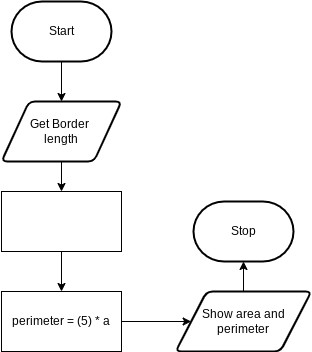

The diagram above was exported from draw.io. Its source (the exported page's mxGraphModel, read from the mxfile embedded in the PNG):
<mxGraphModel dx="1074" dy="378" grid="1" gridSize="10" guides="1" tooltips="1" connect="1" arrows="1" fold="1" page="1" pageScale="1" pageWidth="827" pageHeight="1169" math="0" shadow="0">
  <root>
    <mxCell id="0" />
    <mxCell id="1" parent="0" />
    <mxCell id="3" style="edgeStyle=none;html=1;" parent="1" source="2" target="4" edge="1">
      <mxGeometry relative="1" as="geometry">
        <mxPoint x="400" y="250" as="targetPoint" />
      </mxGeometry>
    </mxCell>
    <mxCell id="2" value="Start" style="strokeWidth=2;html=1;shape=mxgraph.flowchart.terminator;whiteSpace=wrap;" parent="1" vertex="1">
      <mxGeometry x="250" y="150" width="100" height="60" as="geometry" />
    </mxCell>
    <mxCell id="6" style="edgeStyle=none;html=1;" parent="1" source="4" target="5" edge="1">
      <mxGeometry relative="1" as="geometry" />
    </mxCell>
    <mxCell id="4" value="Get Border &lt;br&gt;length" style="shape=parallelogram;html=1;strokeWidth=2;perimeter=parallelogramPerimeter;whiteSpace=wrap;rounded=1;arcSize=12;size=0.23;" parent="1" vertex="1">
      <mxGeometry x="240" y="250" width="120" height="60" as="geometry" />
    </mxCell>
    <mxCell id="8" style="edgeStyle=none;html=1;entryX=0.5;entryY=0;entryDx=0;entryDy=0;" parent="1" source="5" target="11" edge="1">
      <mxGeometry relative="1" as="geometry">
        <mxPoint x="430" y="360" as="targetPoint" />
      </mxGeometry>
    </mxCell>
    <mxCell id="5" value="&lt;font color=&quot;#ffffff&quot;&gt;Area=&lt;br&gt;1/4&lt;span style=&quot;font-family: &amp;#34;arial&amp;#34; , sans-serif ; text-align: left&quot;&gt;√5(5+1)&lt;/span&gt;&lt;/font&gt;&lt;span style=&quot;color: rgb(255 , 255 , 255) ; font-family: &amp;#34;arial&amp;#34; , sans-serif ; text-align: left&quot;&gt;√5a&lt;sup&gt;2&lt;/sup&gt;&lt;/span&gt;" style="rounded=0;whiteSpace=wrap;html=1;" parent="1" vertex="1">
      <mxGeometry x="240" y="340" width="120" height="60" as="geometry" />
    </mxCell>
    <mxCell id="14" style="edgeStyle=none;html=1;entryX=0;entryY=0.5;entryDx=0;entryDy=0;" parent="1" source="11" target="17" edge="1">
      <mxGeometry relative="1" as="geometry">
        <mxPoint x="420" y="470" as="targetPoint" />
      </mxGeometry>
    </mxCell>
    <mxCell id="11" value="&lt;span&gt;perimeter = (5) * a&lt;/span&gt;" style="rounded=0;whiteSpace=wrap;html=1;" parent="1" vertex="1">
      <mxGeometry x="240" y="440" width="120" height="60" as="geometry" />
    </mxCell>
    <mxCell id="19" style="edgeStyle=none;html=1;entryX=0.5;entryY=1;entryDx=0;entryDy=0;entryPerimeter=0;" parent="1" source="17" target="18" edge="1">
      <mxGeometry relative="1" as="geometry" />
    </mxCell>
    <mxCell id="17" value="Show area and perimeter" style="shape=parallelogram;html=1;strokeWidth=2;perimeter=parallelogramPerimeter;whiteSpace=wrap;rounded=1;arcSize=12;size=0.23;" parent="1" vertex="1">
      <mxGeometry x="414" y="440" width="136" height="60" as="geometry" />
    </mxCell>
    <mxCell id="18" value="Stop" style="strokeWidth=2;html=1;shape=mxgraph.flowchart.terminator;whiteSpace=wrap;" parent="1" vertex="1">
      <mxGeometry x="432" y="350" width="100" height="60" as="geometry" />
    </mxCell>
  </root>
</mxGraphModel>